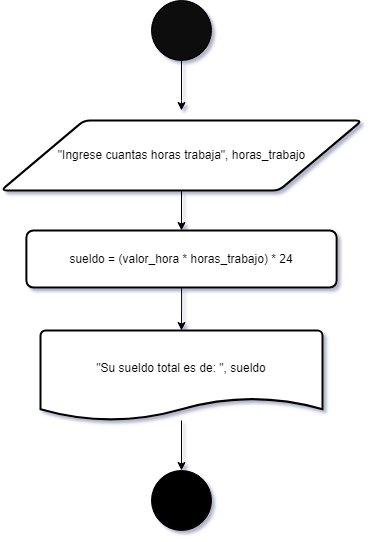

The diagram above was exported from draw.io. Its source (the exported page's mxGraphModel, read from the mxfile embedded in the PNG):
<mxGraphModel dx="710" dy="780" grid="1" gridSize="10" guides="1" tooltips="1" connect="1" arrows="1" fold="1" page="1" pageScale="1" pageWidth="827" pageHeight="1169" background="none" math="0" shadow="1">
  <root>
    <mxCell id="WIyWlLk6GJQsqaUBKTNV-0" />
    <mxCell id="WIyWlLk6GJQsqaUBKTNV-1" parent="WIyWlLk6GJQsqaUBKTNV-0" />
    <mxCell id="J9spXeBBFTaMJUiL1pC1-7" style="edgeStyle=orthogonalEdgeStyle;rounded=0;orthogonalLoop=1;jettySize=auto;html=1;" parent="WIyWlLk6GJQsqaUBKTNV-1" source="J9spXeBBFTaMJUiL1pC1-1" edge="1">
      <mxGeometry relative="1" as="geometry">
        <mxPoint x="420" y="180" as="targetPoint" />
        <Array as="points">
          <mxPoint x="420" y="170" />
          <mxPoint x="420" y="170" />
        </Array>
      </mxGeometry>
    </mxCell>
    <mxCell id="J9spXeBBFTaMJUiL1pC1-1" value="" style="ellipse;whiteSpace=wrap;html=1;aspect=fixed;fillColor=#080808;" parent="WIyWlLk6GJQsqaUBKTNV-1" vertex="1">
      <mxGeometry x="390" y="70" width="60" height="60" as="geometry" />
    </mxCell>
    <mxCell id="J9spXeBBFTaMJUiL1pC1-12" style="edgeStyle=orthogonalEdgeStyle;rounded=0;orthogonalLoop=1;jettySize=auto;html=1;" parent="WIyWlLk6GJQsqaUBKTNV-1" source="J9spXeBBFTaMJUiL1pC1-5" target="J9spXeBBFTaMJUiL1pC1-6" edge="1">
      <mxGeometry relative="1" as="geometry" />
    </mxCell>
    <mxCell id="J9spXeBBFTaMJUiL1pC1-5" value="&lt;br&gt;&lt;br&gt;&quot;Su sueldo total es de: &quot;, sueldo&lt;br&gt;&lt;br&gt;&lt;br&gt;&amp;nbsp;" style="strokeWidth=2;html=1;shape=mxgraph.flowchart.document2;whiteSpace=wrap;size=0.25;" parent="WIyWlLk6GJQsqaUBKTNV-1" vertex="1">
      <mxGeometry x="279.01" y="400" width="282" height="90" as="geometry" />
    </mxCell>
    <mxCell id="J9spXeBBFTaMJUiL1pC1-6" value="" style="ellipse;whiteSpace=wrap;html=1;aspect=fixed;fillColor=#000000;direction=south;" parent="WIyWlLk6GJQsqaUBKTNV-1" vertex="1">
      <mxGeometry x="390.01" y="540" width="60" height="60" as="geometry" />
    </mxCell>
    <mxCell id="80AxmGgSRYc-FIVSQlv5-2" value="" style="edgeStyle=orthogonalEdgeStyle;rounded=0;orthogonalLoop=1;jettySize=auto;html=1;" edge="1" parent="WIyWlLk6GJQsqaUBKTNV-1" source="J9spXeBBFTaMJUiL1pC1-15" target="80AxmGgSRYc-FIVSQlv5-1">
      <mxGeometry relative="1" as="geometry">
        <Array as="points">
          <mxPoint x="413" y="350" />
          <mxPoint x="413" y="350" />
        </Array>
      </mxGeometry>
    </mxCell>
    <mxCell id="J9spXeBBFTaMJUiL1pC1-15" value="&quot;Ingrese cuantas horas trabaja&quot;, horas_trabajo" style="shape=parallelogram;html=1;strokeWidth=2;perimeter=parallelogramPerimeter;whiteSpace=wrap;rounded=1;arcSize=12;size=0.23;" parent="WIyWlLk6GJQsqaUBKTNV-1" vertex="1">
      <mxGeometry x="239.5" y="190" width="361" height="70" as="geometry" />
    </mxCell>
    <mxCell id="80AxmGgSRYc-FIVSQlv5-5" value="" style="edgeStyle=orthogonalEdgeStyle;rounded=0;orthogonalLoop=1;jettySize=auto;html=1;" edge="1" parent="WIyWlLk6GJQsqaUBKTNV-1" source="80AxmGgSRYc-FIVSQlv5-1" target="J9spXeBBFTaMJUiL1pC1-5">
      <mxGeometry relative="1" as="geometry" />
    </mxCell>
    <mxCell id="80AxmGgSRYc-FIVSQlv5-1" value="sueldo = (valor_hora * horas_trabajo) * 24" style="rounded=1;whiteSpace=wrap;html=1;absoluteArcSize=1;arcSize=14;strokeWidth=2;" vertex="1" parent="WIyWlLk6GJQsqaUBKTNV-1">
      <mxGeometry x="264.88" y="300" width="310.25" height="57" as="geometry" />
    </mxCell>
  </root>
</mxGraphModel>